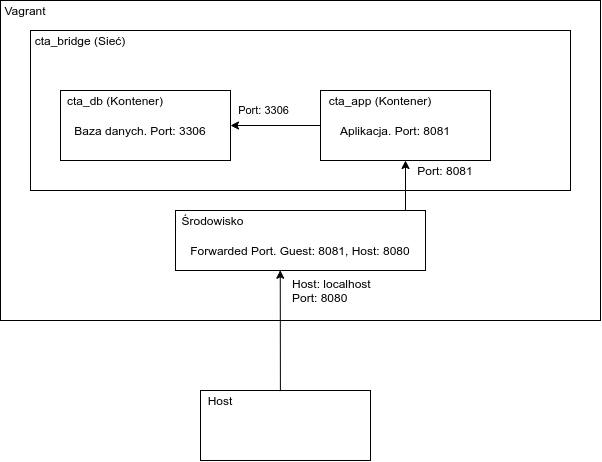

The diagram above was exported from draw.io. Its source (the exported page's mxGraphModel, read from the mxfile embedded in the PNG):
<mxGraphModel dx="1152" dy="639" grid="1" gridSize="10" guides="1" tooltips="1" connect="1" arrows="1" fold="1" page="1" pageScale="1" pageWidth="850" pageHeight="1100" math="0" shadow="0">
  <root>
    <mxCell id="0" />
    <mxCell id="1" parent="0" />
    <mxCell id="1ws1Tvi3kYprj14Ho5VZ-1" value="" style="rounded=0;whiteSpace=wrap;html=1;" vertex="1" parent="1">
      <mxGeometry x="80" y="40" width="600" height="320" as="geometry" />
    </mxCell>
    <mxCell id="1ws1Tvi3kYprj14Ho5VZ-2" value="Vagrant" style="text;html=1;strokeColor=none;fillColor=none;align=center;verticalAlign=middle;whiteSpace=wrap;rounded=0;" vertex="1" parent="1">
      <mxGeometry x="80" y="40" width="50" height="20" as="geometry" />
    </mxCell>
    <mxCell id="1ws1Tvi3kYprj14Ho5VZ-3" value="" style="rounded=0;whiteSpace=wrap;html=1;" vertex="1" parent="1">
      <mxGeometry x="280" y="430" width="170" height="70" as="geometry" />
    </mxCell>
    <mxCell id="1ws1Tvi3kYprj14Ho5VZ-4" value="Host" style="text;html=1;strokeColor=none;fillColor=none;align=center;verticalAlign=middle;whiteSpace=wrap;rounded=0;" vertex="1" parent="1">
      <mxGeometry x="280" y="430" width="40" height="20" as="geometry" />
    </mxCell>
    <mxCell id="1ws1Tvi3kYprj14Ho5VZ-10" value="" style="rounded=0;whiteSpace=wrap;html=1;" vertex="1" parent="1">
      <mxGeometry x="110" y="70" width="540" height="160" as="geometry" />
    </mxCell>
    <mxCell id="1ws1Tvi3kYprj14Ho5VZ-11" value="cta_bridge (Sieć)" style="text;html=1;strokeColor=none;fillColor=none;align=center;verticalAlign=middle;whiteSpace=wrap;rounded=0;" vertex="1" parent="1">
      <mxGeometry x="110" y="70" width="100" height="20" as="geometry" />
    </mxCell>
    <mxCell id="1ws1Tvi3kYprj14Ho5VZ-6" value="" style="rounded=0;whiteSpace=wrap;html=1;" vertex="1" parent="1">
      <mxGeometry x="400" y="130" width="170" height="70" as="geometry" />
    </mxCell>
    <mxCell id="1ws1Tvi3kYprj14Ho5VZ-8" value="cta_app (Kontener)" style="text;html=1;strokeColor=none;fillColor=none;align=center;verticalAlign=middle;whiteSpace=wrap;rounded=0;" vertex="1" parent="1">
      <mxGeometry x="400" y="130" width="120" height="20" as="geometry" />
    </mxCell>
    <mxCell id="1ws1Tvi3kYprj14Ho5VZ-5" value="" style="rounded=0;whiteSpace=wrap;html=1;" vertex="1" parent="1">
      <mxGeometry x="140" y="130" width="170" height="70" as="geometry" />
    </mxCell>
    <mxCell id="1ws1Tvi3kYprj14Ho5VZ-7" value="cta_db (Kontener)" style="text;html=1;strokeColor=none;fillColor=none;align=center;verticalAlign=middle;whiteSpace=wrap;rounded=0;" vertex="1" parent="1">
      <mxGeometry x="140" y="130" width="110" height="20" as="geometry" />
    </mxCell>
    <mxCell id="1ws1Tvi3kYprj14Ho5VZ-15" value="" style="rounded=0;whiteSpace=wrap;html=1;" vertex="1" parent="1">
      <mxGeometry x="255" y="250" width="250" height="60" as="geometry" />
    </mxCell>
    <mxCell id="1ws1Tvi3kYprj14Ho5VZ-16" value="Środowisko" style="text;html=1;strokeColor=none;fillColor=none;align=center;verticalAlign=middle;whiteSpace=wrap;rounded=0;" vertex="1" parent="1">
      <mxGeometry x="255" y="250" width="75" height="20" as="geometry" />
    </mxCell>
    <mxCell id="1ws1Tvi3kYprj14Ho5VZ-18" value="" style="endArrow=classic;html=1;exitX=0;exitY=0.5;exitDx=0;exitDy=0;entryX=1;entryY=0.5;entryDx=0;entryDy=0;" edge="1" parent="1" source="1ws1Tvi3kYprj14Ho5VZ-6" target="1ws1Tvi3kYprj14Ho5VZ-5">
      <mxGeometry width="50" height="50" relative="1" as="geometry">
        <mxPoint x="260" y="400" as="sourcePoint" />
        <mxPoint x="310" y="350" as="targetPoint" />
      </mxGeometry>
    </mxCell>
    <mxCell id="1ws1Tvi3kYprj14Ho5VZ-19" value="Port: 3306" style="edgeLabel;html=1;align=center;verticalAlign=middle;resizable=0;points=[];" vertex="1" connectable="0" parent="1ws1Tvi3kYprj14Ho5VZ-18">
      <mxGeometry x="0.6889" relative="1" as="geometry">
        <mxPoint x="18.5" y="-15" as="offset" />
      </mxGeometry>
    </mxCell>
    <mxCell id="1ws1Tvi3kYprj14Ho5VZ-20" value="" style="endArrow=classic;html=1;entryX=0.5;entryY=1;entryDx=0;entryDy=0;" edge="1" parent="1" target="1ws1Tvi3kYprj14Ho5VZ-6">
      <mxGeometry width="50" height="50" relative="1" as="geometry">
        <mxPoint x="485" y="250" as="sourcePoint" />
        <mxPoint x="310" y="350" as="targetPoint" />
        <Array as="points" />
      </mxGeometry>
    </mxCell>
    <mxCell id="1ws1Tvi3kYprj14Ho5VZ-21" value="Port: 8081" style="text;html=1;strokeColor=none;fillColor=none;align=center;verticalAlign=middle;whiteSpace=wrap;rounded=0;" vertex="1" parent="1">
      <mxGeometry x="490" y="200" width="70" height="20" as="geometry" />
    </mxCell>
    <mxCell id="1ws1Tvi3kYprj14Ho5VZ-23" value="Baza danych. Port: 3306" style="text;html=1;strokeColor=none;fillColor=none;align=center;verticalAlign=middle;whiteSpace=wrap;rounded=0;" vertex="1" parent="1">
      <mxGeometry x="150" y="160" width="140" height="20" as="geometry" />
    </mxCell>
    <mxCell id="1ws1Tvi3kYprj14Ho5VZ-24" value="Aplikacja. Port: 8081" style="text;html=1;strokeColor=none;fillColor=none;align=center;verticalAlign=middle;whiteSpace=wrap;rounded=0;" vertex="1" parent="1">
      <mxGeometry x="410" y="160" width="130" height="20" as="geometry" />
    </mxCell>
    <mxCell id="1ws1Tvi3kYprj14Ho5VZ-30" value="Forwarded Port. Guest: 8081, Host: 8080" style="text;html=1;strokeColor=none;fillColor=none;align=center;verticalAlign=middle;whiteSpace=wrap;rounded=0;" vertex="1" parent="1">
      <mxGeometry x="260" y="280" width="240" height="20" as="geometry" />
    </mxCell>
    <mxCell id="1ws1Tvi3kYprj14Ho5VZ-31" value="" style="endArrow=classic;html=1;exitX=0.47;exitY=0.008;exitDx=0;exitDy=0;exitPerimeter=0;entryX=0.419;entryY=0.996;entryDx=0;entryDy=0;entryPerimeter=0;" edge="1" parent="1" source="1ws1Tvi3kYprj14Ho5VZ-3" target="1ws1Tvi3kYprj14Ho5VZ-15">
      <mxGeometry width="50" height="50" relative="1" as="geometry">
        <mxPoint x="260" y="320" as="sourcePoint" />
        <mxPoint x="362" y="310" as="targetPoint" />
      </mxGeometry>
    </mxCell>
    <mxCell id="1ws1Tvi3kYprj14Ho5VZ-32" value="Host: localhost&lt;br&gt;Port: 8080" style="text;html=1;strokeColor=none;fillColor=none;align=left;verticalAlign=middle;whiteSpace=wrap;rounded=0;" vertex="1" parent="1">
      <mxGeometry x="370" y="320" width="100" height="20" as="geometry" />
    </mxCell>
  </root>
</mxGraphModel>